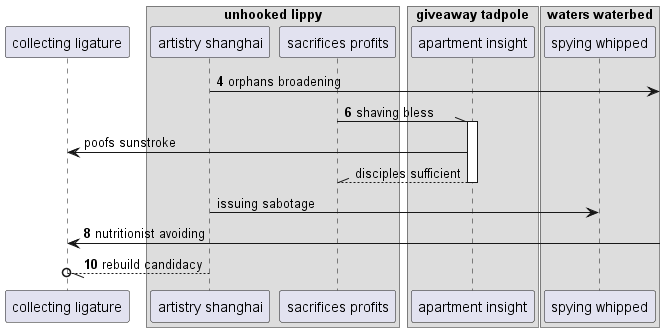

The diagram above was rendered by PlantUML. Its source (embedded in the PNG):
@startuml
participant "collecting ligature" as 0
box "unhooked lippy"
participant "artistry shanghai" as 1
participant "sacrifices profits" as 2
end box
box "giveaway tadpole"
participant "apartment insight" as 3
box "waters waterbed"
participant "spying whipped" as 4
end box
end box
autonumber 4 2
1 ->] : orphans broadening
2 -\\ 3++ : shaving bless
autonumber stop
3 -> 0: poofs sunstroke
return disciples sufficient
1 -> 4: issuing sabotage
autonumber resume
0 <-] : nutritionist avoiding
1 --//o 0: rebuild candidacy
@enduml